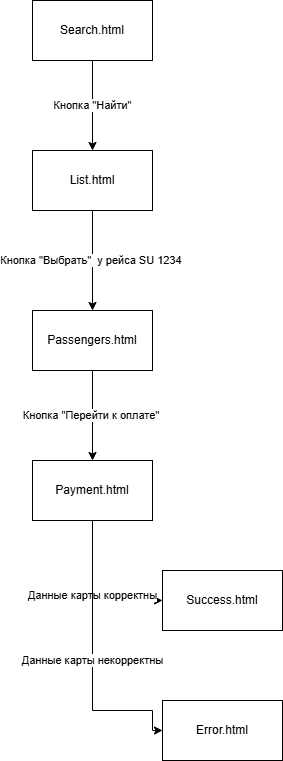

The diagram above was exported from draw.io. Its source (the exported page's mxGraphModel, read from the mxfile embedded in the PNG):
<mxGraphModel dx="1372" dy="701" grid="1" gridSize="10" guides="1" tooltips="1" connect="1" arrows="1" fold="1" page="1" pageScale="1" pageWidth="827" pageHeight="1169" math="0" shadow="0">
  <root>
    <mxCell id="0" />
    <mxCell id="1" parent="0" />
    <mxCell id="TpNveoysm60gWvqA8QUg-7" edge="1" parent="1" source="TpNveoysm60gWvqA8QUg-1" style="edgeStyle=orthogonalEdgeStyle;rounded=0;orthogonalLoop=1;jettySize=auto;html=1;" target="TpNveoysm60gWvqA8QUg-2" value="Кнопка &quot;Найти&quot;">
      <mxGeometry relative="1" as="geometry" />
    </mxCell>
    <mxCell id="TpNveoysm60gWvqA8QUg-1" parent="1" style="rounded=0;whiteSpace=wrap;html=1;" value="Search.html" vertex="1">
      <mxGeometry height="60" width="120" x="70" y="30" as="geometry" />
    </mxCell>
    <mxCell id="TpNveoysm60gWvqA8QUg-8" edge="1" parent="1" source="TpNveoysm60gWvqA8QUg-2" style="edgeStyle=orthogonalEdgeStyle;rounded=0;orthogonalLoop=1;jettySize=auto;html=1;entryX=0.5;entryY=0;entryDx=0;entryDy=0;" target="TpNveoysm60gWvqA8QUg-3" value="Кнопка &quot;Выбрать&quot;&amp;nbsp; у рейса SU 1234&amp;nbsp;">
      <mxGeometry relative="1" as="geometry" />
    </mxCell>
    <mxCell id="TpNveoysm60gWvqA8QUg-2" parent="1" style="rounded=0;whiteSpace=wrap;html=1;" value="List.html" vertex="1">
      <mxGeometry height="60" width="120" x="70" y="180" as="geometry" />
    </mxCell>
    <mxCell id="TpNveoysm60gWvqA8QUg-10" edge="1" parent="1" source="TpNveoysm60gWvqA8QUg-3" style="edgeStyle=orthogonalEdgeStyle;rounded=0;orthogonalLoop=1;jettySize=auto;html=1;entryX=0.5;entryY=0;entryDx=0;entryDy=0;" target="TpNveoysm60gWvqA8QUg-9" value="Кнопка &quot;Перейти к оплате&quot;&amp;nbsp;">
      <mxGeometry relative="1" as="geometry" />
    </mxCell>
    <mxCell id="TpNveoysm60gWvqA8QUg-3" parent="1" style="rounded=0;whiteSpace=wrap;html=1;" value="Passengers.html" vertex="1">
      <mxGeometry height="60" width="120" x="70" y="340" as="geometry" />
    </mxCell>
    <mxCell id="TpNveoysm60gWvqA8QUg-4" parent="1" style="rounded=0;whiteSpace=wrap;html=1;" value="Success.html" vertex="1">
      <mxGeometry height="60" width="120" x="200" y="600" as="geometry" />
    </mxCell>
    <mxCell id="TpNveoysm60gWvqA8QUg-6" parent="1" style="rounded=0;whiteSpace=wrap;html=1;" value="Error.html" vertex="1">
      <mxGeometry height="60" width="120" x="200" y="730" as="geometry" />
    </mxCell>
    <mxCell id="TpNveoysm60gWvqA8QUg-11" edge="1" parent="1" source="TpNveoysm60gWvqA8QUg-9" style="edgeStyle=orthogonalEdgeStyle;rounded=0;orthogonalLoop=1;jettySize=auto;html=1;entryX=0;entryY=0.5;entryDx=0;entryDy=0;" target="TpNveoysm60gWvqA8QUg-4" value="Данные карты корректны">
      <mxGeometry relative="1" as="geometry">
        <Array as="points">
          <mxPoint x="130" y="630" />
        </Array>
      </mxGeometry>
    </mxCell>
    <mxCell id="TpNveoysm60gWvqA8QUg-12" edge="1" parent="1" source="TpNveoysm60gWvqA8QUg-9" style="edgeStyle=orthogonalEdgeStyle;rounded=0;orthogonalLoop=1;jettySize=auto;html=1;entryX=0;entryY=0.5;entryDx=0;entryDy=0;" target="TpNveoysm60gWvqA8QUg-6" value="Данные карты некорректны">
      <mxGeometry relative="1" as="geometry">
        <Array as="points">
          <mxPoint x="130" y="740" />
          <mxPoint x="190" y="740" />
          <mxPoint x="190" y="760" />
        </Array>
      </mxGeometry>
    </mxCell>
    <mxCell id="TpNveoysm60gWvqA8QUg-9" parent="1" style="rounded=0;whiteSpace=wrap;html=1;" value="Payment.html" vertex="1">
      <mxGeometry height="60" width="120" x="70" y="490" as="geometry" />
    </mxCell>
  </root>
</mxGraphModel>